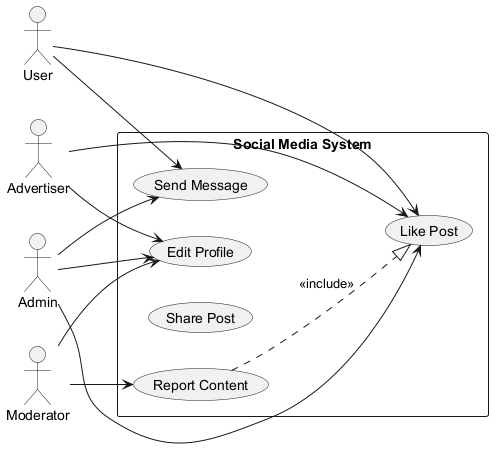

The diagram above was rendered by PlantUML. Its source (embedded in the PNG):
@startuml

left to right direction
actor "User" as U
actor "Admin" as A
actor "Advertiser" as A1
actor "Moderator" as M
rectangle "Social Media System" {
  usecase "Report Content" as UC_ReportContent
  usecase "Edit Profile" as UC_EditProfile
  usecase "Share Post" as UC_SharePost
  usecase "Send Message" as UC_SendMessage
  usecase "Like Post" as UC_LikePost
}
U --> UC_LikePost
U --> UC_SendMessage
A --> UC_SendMessage
A --> UC_EditProfile
A --> UC_LikePost
A1 --> UC_LikePost
A1 --> UC_EditProfile
M --> UC_EditProfile
M --> UC_ReportContent
UC_ReportContent ..|> UC_LikePost : <<include>>
@enduml